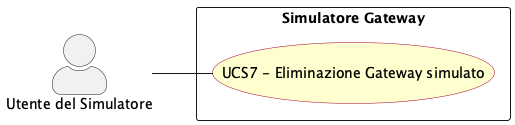

The diagram above was rendered by PlantUML. Its source (embedded in the PNG):
@startuml eliminazione_gateway_simulato
left to right direction
skinparam actorStyle awesome
skinparam usecase {
  BackgroundColor #FEFECE
  BorderColor #A80036
}

actor "Utente del Simulatore" as sim_usr

rectangle "Simulatore Gateway" {
  usecase "UCS7 - Eliminazione Gateway simulato" as UCS7
}

sim_usr -- UCS7


@enduml